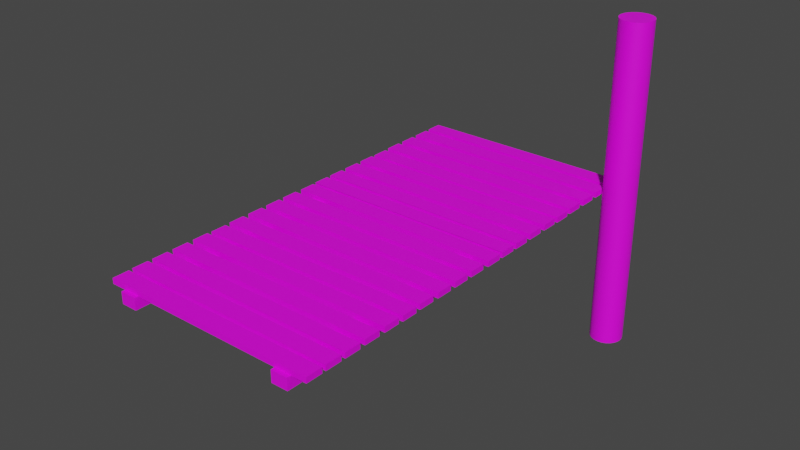 # Source: CopiaTablaMadera.blend  (saved by Blender 2.93.21; exported with 4.5.12 LTS)
import bpy
from mathutils import Matrix  # noqa: F401  (used for matrix-valued properties, if any)

bpy.ops.wm.read_factory_settings(use_empty=True)
scene = bpy.context.scene
scene.name = 'Scene'

# ---- collections
col_collection = bpy.data.collections.new('Collection'); scene.collection.children.link(col_collection)

# ---- images (referenced by path relative to the original .blend; pixels are not part of the script)
import os
ASSET_DIR = os.environ.get("B2B_ASSET_DIR", "")  # directory of the original .blend (textures are referenced by path, not embedded)
HERE = os.path.dirname(os.path.abspath(__file__))  # packed textures are extracted next to this script under _unpacked/

def load_image(name, relpath, width, height, colorspace="sRGB"):
    """Load a texture the original file referenced (path relative to the .blend, or extracted next to this script)."""
    p = next((c for c in (os.path.join(HERE, relpath), os.path.join(ASSET_DIR, relpath)) if relpath and os.path.exists(c)), "")
    if p:
        img = bpy.data.images.load(p, check_existing=True)
        img.name = name
    else:  # same state as the original file: an image datablock whose file is absent (Cycles renders it pink)
        img = bpy.data.images.new(name, width, height)
        img.source = "FILE"
        img.filepath = "//" + (relpath or name)
    img.colorspace_settings.name = colorspace
    return img
img_texturescom_woodrough0089_1_seamless_s_jpg = load_image('TexturesCom_WoodRough0089_1_seamless_S.jpg', 'TexturesCom_WoodRough0089_1_seamless_S.jpg', 1024, 1024, 'sRGB')
img_rough_wood_diff_1k_jpg = load_image('rough_wood_diff_1k.jpg', 'rough_wood_diff_1k.jpg', 1024, 1024, 'sRGB')

# ---- materials (node trees are filled in below, after node groups)
mat_madera_tablas = bpy.data.materials.new('Madera tablas')
mat_madera_tablas.use_transparent_shadow = False
mat_clavo = bpy.data.materials.new('clavo')
mat_clavo.use_transparent_shadow = False
mat_maderacolumna = bpy.data.materials.new('maderaColumna')
mat_maderacolumna.use_transparent_shadow = False

# ---- node groups
ng_auto_smooth = bpy.data.node_groups.new('Auto Smooth', 'GeometryNodeTree')
_s = ng_auto_smooth.interface.new_socket(name='Geometry', in_out='OUTPUT', socket_type='NodeSocketGeometry')
_s = ng_auto_smooth.interface.new_socket(name='Geometry', in_out='INPUT', socket_type='NodeSocketGeometry')
_s = ng_auto_smooth.interface.new_socket(name='Angle', in_out='INPUT', socket_type='NodeSocketFloat')
_s.subtype = 'ANGLE'
_s.min_value = 0.0
_s.max_value = 3.142
ng_auto_smooth.is_modifier = True
_N = ng_auto_smooth.nodes; _L = ng_auto_smooth.links
n0 = _N.new('NodeGroupOutput'); n0.name = 'Group Output'; n0.location = (480, -100)
n1 = _N.new('NodeGroupInput'); n1.name = 'Group Input'; n1.location = (-420, -300)
n2 = _N.new('NodeGroupInput'); n2.name = 'Group Input.001'; n2.location = (-60, -100)
n3 = _N.new('GeometryNodeSetShadeSmooth'); n3.name = 'Set Shade Smooth'; n3.location = (120, -100)
n3.domain = 'EDGE'
n4 = _N.new('GeometryNodeSetShadeSmooth'); n4.name = 'Set Shade Smooth.001'; n4.location = (300, -100)
n5 = _N.new('GeometryNodeInputMeshEdgeAngle'); n5.name = 'Edge Angle'; n5.location = (-420, -220)
n6 = _N.new('GeometryNodeInputEdgeSmooth'); n6.name = 'Is Edge Smooth'; n6.location = (-60, -160)
n7 = _N.new('GeometryNodeInputShadeSmooth'); n7.name = 'Is Face Smooth'; n7.location = (-240, -340)
n8 = _N.new('FunctionNodeBooleanMath'); n8.name = 'Boolean Math'; n8.location = (-60, -220)
n9 = _N.new('FunctionNodeCompare'); n9.name = 'Compare'; n9.location = (-240, -180)
n9.operation = 'LESS_EQUAL'
_L.new(n5.outputs[0], n9.inputs[0])
_L.new(n4.outputs[0], n0.inputs[0])
_L.new(n1.outputs[1], n9.inputs[1])
_L.new(n9.outputs[0], n8.inputs[0])
_L.new(n7.outputs[0], n8.inputs[1])
_L.new(n2.outputs[0], n3.inputs[0])
_L.new(n6.outputs[0], n3.inputs[1])
_L.new(n3.outputs[0], n4.inputs[0])
_L.new(n8.outputs[0], n3.inputs[2])
n0.is_active_output = True

# ---- material node trees
mat_madera_tablas.use_nodes = True; mat_madera_tablas.node_tree.nodes.clear()
_N = mat_madera_tablas.node_tree.nodes; _L = mat_madera_tablas.node_tree.links
n0 = _N.new('ShaderNodeBsdfPrincipled'); n0.name = 'Principled BSDF'; n0.location = (10, 300)
n0.distribution = 'GGX'
n0.subsurface_method = 'BURLEY'
n0.inputs[3].default_value = 1.45
n0.inputs[27].default_value = (0.0, 0.0, 0.0, 1.0)
n0.inputs[28].default_value = 1.0
n1 = _N.new('ShaderNodeOutputMaterial'); n1.name = 'Material Output'; n1.location = (300, 300)
n2 = _N.new('ShaderNodeTexImage'); n2.name = 'Image Texture'; n2.location = (-280, 280)
n2.image = img_texturescom_woodrough0089_1_seamless_s_jpg
_L.new(n0.outputs[0], n1.inputs[0])
_L.new(n2.outputs[0], n0.inputs[0])
n1.is_active_output = True
mat_clavo.use_nodes = True; mat_clavo.node_tree.nodes.clear()
_N = mat_clavo.node_tree.nodes; _L = mat_clavo.node_tree.links
n0 = _N.new('ShaderNodeBsdfPrincipled'); n0.name = 'Principled BSDF'; n0.location = (10, 300)
n0.distribution = 'GGX'
n0.subsurface_method = 'BURLEY'
n0.inputs[0].default_value = (0.04519, 0.04519, 0.04519, 1.0)
n0.inputs[3].default_value = 1.45
n0.inputs[27].default_value = (0.0, 0.0, 0.0, 1.0)
n0.inputs[28].default_value = 1.0
n1 = _N.new('ShaderNodeOutputMaterial'); n1.name = 'Material Output'; n1.location = (300, 300)
_L.new(n0.outputs[0], n1.inputs[0])
n1.is_active_output = True
mat_maderacolumna.use_nodes = True; mat_maderacolumna.node_tree.nodes.clear()
_N = mat_maderacolumna.node_tree.nodes; _L = mat_maderacolumna.node_tree.links
n0 = _N.new('ShaderNodeBsdfPrincipled'); n0.name = 'Principled BSDF'; n0.location = (10, 300)
n0.distribution = 'GGX'
n0.subsurface_method = 'BURLEY'
n0.inputs[3].default_value = 1.45
n0.inputs[27].default_value = (0.0, 0.0, 0.0, 1.0)
n0.inputs[28].default_value = 1.0
n1 = _N.new('ShaderNodeOutputMaterial'); n1.name = 'Material Output'; n1.location = (300, 300)
n2 = _N.new('ShaderNodeTexImage'); n2.name = 'Image Texture'; n2.location = (-280, 280)
n2.image = img_rough_wood_diff_1k_jpg
_L.new(n0.outputs[0], n1.inputs[0])
_L.new(n2.outputs[0], n0.inputs[0])
n1.is_active_output = True

# ---- world
world_world = bpy.data.worlds.new('World'); scene.world = world_world
world_world.use_nodes = True; world_world.node_tree.nodes.clear()
_N = world_world.node_tree.nodes; _L = world_world.node_tree.links
n0 = _N.new('ShaderNodeOutputWorld'); n0.name = 'World Output'; n0.location = (300, 300)
n1 = _N.new('ShaderNodeBackground'); n1.name = 'Background'; n1.location = (10, 300)
n1.inputs[0].default_value = (0.05088, 0.05088, 0.05088, 1.0)
_L.new(n1.outputs[0], n0.inputs[0])
n0.is_active_output = True
world_world.color = (0.05088, 0.05088, 0.05088)
world_world.use_sun_shadow = False
world_world.sun_shadow_jitter_overblur = 0.0

# ---- meshes
me_cube_013 = bpy.data.meshes.new('Cube.013')
me_cube_013.from_pydata([(-2.0, -0.15, -0.05), (-2.0, -0.15, 0.05), (-2.0, 0.15, -0.05), (-2.0, 0.15, 0.05), (2.0, -0.15, -0.05), (2.0, -0.15, 0.05), (2.0, 0.15, -0.05), (2.0, 0.15, 0.05), (-2.0, 1.429, -0.05), (-2.0, 1.429, 0.05), (-2.0, 1.729, -0.05), (-2.0, 1.729, 0.05), (2.0, 1.429, -0.05), (2.0, 1.429, 0.05), (2.0, 1.729, -0.05), (2.0, 1.729, 0.05), (1.718, -0.5904, -0.2591), (1.718, -0.5904, -0.04618), (1.418, -0.5904, -0.2591), (1.418, -0.5904, -0.04618), (1.718, 3.41, -0.2591), (1.718, 3.41, -0.04618), (1.418, 3.41, -0.2591), (1.418, 3.41, -0.04618), (-1.413, -0.5904, -0.2565), (-1.413, -0.5904, -0.04352), (-1.713, -0.5904, -0.2565), (-1.713, -0.5904, -0.04352), (-1.413, 3.41, -0.2565), (-1.413, 3.41, -0.04352), (-1.713, 3.41, -0.2565), (-1.713, 3.41, -0.04352), (-2.007, 1.826, -0.04417), (-2.007, 1.826, 0.05583), (-2.007, 2.126, -0.04417), (-2.007, 2.126, 0.05583), (1.993, 1.826, -0.04417), (1.993, 1.826, 0.05583), (1.993, 2.126, -0.04417), (1.993, 2.126, 0.05583), (-2.003, 2.239, -0.0444), (-2.003, 2.239, 0.0556), (-2.003, 2.539, -0.0444), (-2.003, 2.539, 0.0556), (1.997, 2.239, -0.0444), (1.997, 2.239, 0.0556), (1.997, 2.539, -0.0444), (1.997, 2.539, 0.0556), (-2.003, 2.95, 0.0556), (-2.003, 2.95, -0.0444), (-2.003, 2.65, 0.0556), (-2.003, 2.65, -0.0444), (1.997, 2.65, -0.0444), (1.997, 2.65, 0.0556), (1.997, 2.95, -0.0444), (1.997, 2.95, 0.0556), (-2.003, 1.043, -0.0444), (-2.003, 1.043, 0.0556), (-2.003, 1.343, -0.0444), (-2.003, 1.343, 0.0556), (1.997, 1.043, -0.0444), (1.997, 1.043, 0.0556), (1.997, 1.343, -0.0444), (1.997, 1.343, 0.0556), (-2.003, 0.6301, -0.0444), (-2.003, 0.6301, 0.0556), (-2.003, 0.9301, -0.0444), (-2.003, 0.9301, 0.0556), (1.997, 0.6301, -0.0444), (1.997, 0.6301, 0.0556), (1.997, 0.9301, -0.0444), (1.997, 0.9301, 0.0556), (-2.003, 0.2247, 0.0556), (-2.003, 0.5247, 0.0556), (1.997, 0.2247, 0.0556), (1.997, 0.5247, 0.0556), (-2.003, -0.1613, 0.0556), (-2.003, 0.1387, 0.0556), (1.997, -0.1613, 0.0556), (1.997, 0.1387, 0.0556), (-2.003, 3.051, -0.0444), (-2.003, 3.051, 0.0556), (-2.003, 3.351, -0.0444), (-2.003, 3.351, 0.0556), (1.997, 3.051, -0.0444), (1.997, 3.051, 0.0556), (1.997, 3.351, -0.0444), (1.997, 3.351, 0.0556), (-2.0, -0.5184, -0.05), (-2.0, -0.5184, 0.05), (-2.0, -0.2184, -0.05), (-2.0, -0.2184, 0.05), (2.0, -0.5184, -0.05), (2.0, -0.5184, 0.05), (2.0, -0.2184, -0.05), (2.0, -0.2184, 0.05), (-2.0, 0.2275, -0.05), (-2.0, 0.2275, 0.05), (-2.0, 0.5275, -0.05), (-2.0, 0.5275, 0.05), (2.0, 0.2275, -0.05), (2.0, 0.2275, 0.05), (2.0, 0.5275, -0.05), (2.0, 0.5275, 0.05)], [], [(0, 1, 3, 2), (2, 3, 7, 6), (6, 7, 5, 4), (4, 5, 1, 0), (2, 6, 4, 0), (7, 3, 1, 5), (8, 9, 11, 10), (10, 11, 15, 14), (14, 15, 13, 12), (12, 13, 9, 8), (10, 14, 12, 8), (15, 11, 9, 13), (16, 17, 19, 18), (18, 19, 23, 22), (22, 23, 21, 20), (20, 21, 17, 16), (18, 22, 20, 16), (23, 19, 17, 21), (24, 25, 27, 26), (26, 27, 31, 30), (30, 31, 29, 28), (28, 29, 25, 24), (26, 30, 28, 24), (31, 27, 25, 29), (32, 33, 35, 34), (34, 35, 39, 38), (38, 39, 37, 36), (36, 37, 33, 32), (34, 38, 36, 32), (39, 35, 33, 37), (40, 41, 43, 42), (42, 43, 47, 46), (46, 47, 45, 44), (44, 45, 41, 40), (42, 46, 44, 40), (47, 43, 41, 45), (51, 50, 48, 49), (49, 48, 55, 54), (54, 55, 53, 52), (52, 53, 50, 51), (49, 54, 52, 51), (55, 48, 50, 53), (56, 57, 59, 58), (58, 59, 63, 62), (62, 63, 61, 60), (60, 61, 57, 56), (58, 62, 60, 56), (63, 59, 57, 61), (64, 65, 67, 66), (66, 67, 71, 70), (70, 71, 69, 68), (68, 69, 65, 64), (66, 70, 68, 64), (71, 67, 65, 69), (75, 73, 72, 74), (79, 77, 76, 78), (80, 81, 83, 82), (82, 83, 87, 86), (86, 87, 85, 84), (84, 85, 81, 80), (82, 86, 84, 80), (87, 83, 81, 85), (88, 89, 91, 90), (90, 91, 95, 94), (94, 95, 93, 92), (92, 93, 89, 88), (90, 94, 92, 88), (95, 91, 89, 93), (96, 97, 99, 98), (98, 99, 103, 102), (102, 103, 101, 100), (100, 101, 97, 96), (98, 102, 100, 96), (103, 99, 97, 101)])
_uv = me_cube_013.uv_layers.new(name='UVMap')
_uv.uv.foreach_set('vector', [-0.2763, 0.2383, -0.2763, 0.2659, -0.3589, 0.2659, -0.3589, 0.2383, 0.6602, 0.2659, 0.6602, 0.2934, -0.4416, 0.2934, -0.4416, 0.2659, -0.3589, 0.2383, -0.3589, 0.2659, -0.4416, 0.2659, -0.4416, 0.2383, 0.6602, 0.2934, 0.6602, 0.321, -0.4416, 0.321, -0.4416, 0.2934, -0.4416, 0.4036, 0.6602, 0.4036, 0.6602, 0.4862, -0.4416, 0.4862, -0.4416, 0.321, 0.6602, 0.321, 0.6602, 0.4036, -0.4416, 0.4036, -0.2763, 0.2383, -0.2763, 0.2659, -0.3589, 0.2659, -0.3589, 0.2383, 0.6602, 0.2659, 0.6602, 0.2934, -0.4416, 0.2934, -0.4416, 0.2659, -0.3589, 0.2383, -0.3589, 0.2659, -0.4416, 0.2659, -0.4416, 0.2383, 0.6602, 0.2934, 0.6602, 0.321, -0.4416, 0.321, -0.4416, 0.2934, -0.4416, 0.4036, 0.6602, 0.4036, 0.6602, 0.4862, -0.4416, 0.4862, -0.4416, 0.321, 0.6602, 0.321, 0.6602, 0.4036, -0.4416, 0.4036, -0.2763, 0.2072, -0.2763, 0.2659, -0.3589, 0.2659, -0.3589, 0.2072, 0.6602, 0.2348, 0.6602, 0.2934, -0.4416, 0.2934, -0.4416, 0.2348, -0.3589, 0.2072, -0.3589, 0.2659, -0.4416, 0.2659, -0.4416, 0.2072, 0.6602, 0.2623, 0.6602, 0.321, -0.4416, 0.321, -0.4416, 0.2623, -0.4416, 0.4036, 0.6602, 0.4036, 0.6602, 0.4862, -0.4416, 0.4862, -0.4416, 0.321, 0.6602, 0.321, 0.6602, 0.4036, -0.4416, 0.4036, -0.2763, 0.2072, -0.2763, 0.2659, -0.3589, 0.2659, -0.3589, 0.2072, 0.6602, 0.2348, 0.6602, 0.2934, -0.4416, 0.2934, -0.4416, 0.2348, -0.3589, 0.2072, -0.3589, 0.2659, -0.4416, 0.2659, -0.4416, 0.2072, 0.6602, 0.2623, 0.6602, 0.321, -0.4416, 0.321, -0.4416, 0.2623, -0.4416, 0.4036, 0.6602, 0.4036, 0.6602, 0.4862, -0.4416, 0.4862, -0.4416, 0.321, 0.6602, 0.321, 0.6602, 0.4036, -0.4416, 0.4036, -0.2706, -0.01161, -0.2706, 0.01593, -0.3532, 0.01593, -0.3532, -0.01161, 0.6613, 0.01593, 0.6613, 0.04347, -0.4404, 0.04347, -0.4404, 0.01593, -0.3646, -0.01161, -0.3646, 0.01593, -0.4472, 0.01593, -0.4472, -0.01161, 0.659, 0.04347, 0.659, 0.07102, -0.4427, 0.07102, -0.4427, 0.04347, -0.4427, 0.1593, 0.659, 0.1593, 0.659, 0.2419, -0.4427, 0.2419, -0.4404, 0.07663, 0.6613, 0.07663, 0.6613, 0.1593, -0.4404, 0.1593, -0.3843, 0.8008, -0.3843, 0.8284, -0.4669, 0.8284, -0.4669, 0.8008, 0.6602, 0.8284, 0.6602, 0.8559, -0.4416, 0.8559, -0.4416, 0.8284, -0.2509, 0.8008, -0.2509, 0.8284, -0.3336, 0.8284, -0.3336, 0.8008, 0.6602, 0.8559, 0.6602, 0.8835, -0.4416, 0.8835, -0.4416, 0.8559, -0.4416, 0.8581, 0.6602, 0.8581, 0.6602, 0.9407, -0.4416, 0.9407, -0.4416, 0.7755, 0.6602, 0.7755, 0.6602, 0.8581, -0.4416, 0.8581, -0.4974, 0.8008, -0.4974, 0.8284, -0.58, 0.8284, -0.58, 0.8008, 0.6602, 0.8284, 0.6602, 0.8559, -0.4416, 0.8559, -0.4416, 0.8284, -0.1378, 0.8008, -0.1378, 0.8284, -0.2204, 0.8284, -0.2204, 0.8008, 0.6602, 0.8559, 0.6602, 0.8835, -0.4416, 0.8835, -0.4416, 0.8559, -0.4416, 0.745, 0.6602, 0.745, 0.6602, 0.8276, -0.4416, 0.8276, -0.4416, 0.6623, 0.6602, 0.6623, 0.6602, 0.745, -0.4416, 0.745, -0.2763, 0.4883, -0.2763, 0.5159, -0.3589, 0.5159, -0.3589, 0.4883, 0.6602, 0.5159, 0.6602, 0.5434, -0.4416, 0.5434, -0.4416, 0.5159, -0.3589, 0.4883, -0.3589, 0.5159, -0.4416, 0.5159, -0.4416, 0.4883, 0.6602, 0.5434, 0.6602, 0.571, -0.4416, 0.571, -0.4416, 0.5434, -0.4416, 0.6536, 0.6602, 0.6536, 0.6602, 0.7362, -0.4416, 0.7362, -0.4416, 0.571, 0.6602, 0.571, 0.6602, 0.6536, -0.4416, 0.6536, -0.09808, 0.2926, -0.09808, 0.3118, -0.1559, 0.3118, -0.1559, 0.2926, 0.4778, 0.3118, 0.4778, 0.3311, -0.2934, 0.3311, -0.2934, 0.3118, -0.3151, 0.2926, -0.3151, 0.3118, -0.3729, 0.3118, -0.3729, 0.2926, 0.4778, 0.3311, 0.4778, 0.3504, -0.2934, 0.3504, -0.2934, 0.3311, -0.2934, 0.4878, 0.4778, 0.4878, 0.4778, 0.5457, -0.2934, 0.5457, -0.2934, 0.43, 0.4778, 0.43, 0.4778, 0.4878, -0.2934, 0.4878, -0.2934, 0.5082, 0.4778, 0.5082, 0.4778, 0.566, -0.2934, 0.566, -0.2934, 0.5826, 0.4778, 0.5826, 0.4778, 0.6404, -0.2934, 0.6404, -0.2763, 0.2383, -0.2763, 0.2659, -0.3589, 0.2659, -0.3589, 0.2383, 0.6602, 0.2659, 0.6602, 0.2934, -0.4416, 0.2934, -0.4416, 0.2659, -0.3589, 0.2383, -0.3589, 0.2659, -0.4416, 0.2659, -0.4416, 0.2383, 0.6602, 0.2934, 0.6602, 0.321, -0.4416, 0.321, -0.4416, 0.2934, -0.4416, 0.4036, 0.6602, 0.4036, 0.6602, 0.4862, -0.4416, 0.4862, -0.4416, 0.321, 0.6602, 0.321, 0.6602, 0.4036, -0.4416, 0.4036, -0.2763, 0.2383, -0.2763, 0.2659, -0.3589, 0.2659, -0.3589, 0.2383, 0.6602, 0.2659, 0.6602, 0.2934, -0.4416, 0.2934, -0.4416, 0.2659, -0.3589, 0.2383, -0.3589, 0.2659, -0.4416, 0.2659, -0.4416, 0.2383, 0.6602, 0.2934, 0.6602, 0.321, -0.4416, 0.321, -0.4416, 0.2934, -0.4416, 0.4036, 0.6602, 0.4036, 0.6602, 0.4862, -0.4416, 0.4862, -0.4416, 0.321, 0.6602, 0.321, 0.6602, 0.4036, -0.4416, 0.4036, -0.2763, 0.2383, -0.2763, 0.2659, -0.3589, 0.2659, -0.3589, 0.2383, 0.6602, 0.2659, 0.6602, 0.2934, -0.4416, 0.2934, -0.4416, 0.2659, -0.3589, 0.2383, -0.3589, 0.2659, -0.4416, 0.2659, -0.4416, 0.2383, 0.6602, 0.2934, 0.6602, 0.321, -0.4416, 0.321, -0.4416, 0.2934, -0.4416, 0.4036, 0.6602, 0.4036, 0.6602, 0.4862, -0.4416, 0.4862, -0.4416, 0.321, 0.6602, 0.321, 0.6602, 0.4036, -0.4416, 0.4036])
me_cube_013.materials.append(mat_madera_tablas)
me_cube_013.materials.append(mat_clavo)
me_cube_013.use_remesh_fix_poles = True
me_cube_013.use_remesh_preserve_attributes = False
me_cube_013.update()
me_cube_014 = bpy.data.meshes.new('Cube.014')
me_cube_014.from_pydata([(-2.0, -0.15, -0.05), (-2.0, -0.15, 0.05), (-2.0, 0.15, -0.05), (-2.0, 0.15, 0.05), (2.0, -0.15, -0.05), (2.0, -0.15, 0.05), (2.0, 0.15, -0.05), (2.0, 0.15, 0.05), (-2.0, 1.429, -0.05), (-2.0, 1.429, 0.05), (-2.0, 1.729, -0.05), (-2.0, 1.729, 0.05), (2.0, 1.429, -0.05), (2.0, 1.429, 0.05), (2.0, 1.729, -0.05), (2.0, 1.729, 0.05), (1.718, -0.5904, -0.2591), (1.718, -0.5904, -0.04618), (1.418, -0.5904, -0.2591), (1.418, -0.5904, -0.04618), (1.718, 3.41, -0.2591), (1.718, 3.41, -0.04618), (1.418, 3.41, -0.2591), (1.418, 3.41, -0.04618), (-1.413, -0.5904, -0.2565), (-1.413, -0.5904, -0.04352), (-1.713, -0.5904, -0.2565), (-1.713, -0.5904, -0.04352), (-1.413, 3.41, -0.2565), (-1.413, 3.41, -0.04352), (-1.713, 3.41, -0.2565), (-1.713, 3.41, -0.04352), (-2.007, 1.826, -0.04417), (-2.007, 1.826, 0.05583), (-2.007, 2.126, -0.04417), (-2.007, 2.126, 0.05583), (1.993, 1.826, -0.04417), (1.993, 1.826, 0.05583), (1.993, 2.126, -0.04417), (1.993, 2.126, 0.05583), (-2.003, 2.239, -0.0444), (-2.003, 2.239, 0.0556), (-2.003, 2.539, -0.0444), (-2.003, 2.539, 0.0556), (1.997, 2.239, -0.0444), (1.997, 2.239, 0.0556), (1.997, 2.539, -0.0444), (1.997, 2.539, 0.0556), (-2.003, 2.95, 0.0556), (-2.003, 2.95, -0.0444), (-2.003, 2.65, 0.0556), (-2.003, 2.65, -0.0444), (1.997, 2.65, -0.0444), (1.997, 2.65, 0.0556), (1.997, 2.95, -0.0444), (1.997, 2.95, 0.0556), (-2.003, 1.043, -0.0444), (-2.003, 1.043, 0.0556), (-2.003, 1.343, -0.0444), (-2.003, 1.343, 0.0556), (1.997, 1.043, -0.0444), (1.997, 1.043, 0.0556), (1.997, 1.343, -0.0444), (1.997, 1.343, 0.0556), (-2.003, 0.6301, -0.0444), (-2.003, 0.6301, 0.0556), (-2.003, 0.9301, -0.0444), (-2.003, 0.9301, 0.0556), (1.997, 0.6301, -0.0444), (1.997, 0.6301, 0.0556), (1.997, 0.9301, -0.0444), (1.997, 0.9301, 0.0556), (-2.003, 0.2247, 0.0556), (-2.003, 0.5247, 0.0556), (1.997, 0.2247, 0.0556), (1.997, 0.5247, 0.0556), (-2.003, -0.1613, 0.0556), (-2.003, 0.1387, 0.0556), (1.997, -0.1613, 0.0556), (1.997, 0.1387, 0.0556), (-2.003, 3.051, -0.0444), (-2.003, 3.051, 0.0556), (-2.003, 3.351, -0.0444), (-2.003, 3.351, 0.0556), (1.997, 3.051, -0.0444), (1.997, 3.051, 0.0556), (1.997, 3.351, -0.0444), (1.997, 3.351, 0.0556), (-2.0, -0.5184, -0.05), (-2.0, -0.5184, 0.05), (-2.0, -0.2184, -0.05), (-2.0, -0.2184, 0.05), (2.0, -0.5184, -0.05), (2.0, -0.5184, 0.05), (2.0, -0.2184, -0.05), (2.0, -0.2184, 0.05), (-2.0, 0.2275, -0.05), (-2.0, 0.2275, 0.05), (-2.0, 0.5275, -0.05), (-2.0, 0.5275, 0.05), (2.0, 0.2275, -0.05), (2.0, 0.2275, 0.05), (2.0, 0.5275, -0.05), (2.0, 0.5275, 0.05)], [], [(0, 1, 3, 2), (2, 3, 7, 6), (6, 7, 5, 4), (4, 5, 1, 0), (2, 6, 4, 0), (7, 3, 1, 5), (8, 9, 11, 10), (10, 11, 15, 14), (14, 15, 13, 12), (12, 13, 9, 8), (10, 14, 12, 8), (15, 11, 9, 13), (16, 17, 19, 18), (18, 19, 23, 22), (22, 23, 21, 20), (20, 21, 17, 16), (18, 22, 20, 16), (23, 19, 17, 21), (24, 25, 27, 26), (26, 27, 31, 30), (30, 31, 29, 28), (28, 29, 25, 24), (26, 30, 28, 24), (31, 27, 25, 29), (32, 33, 35, 34), (34, 35, 39, 38), (38, 39, 37, 36), (36, 37, 33, 32), (34, 38, 36, 32), (39, 35, 33, 37), (40, 41, 43, 42), (42, 43, 47, 46), (46, 47, 45, 44), (44, 45, 41, 40), (42, 46, 44, 40), (47, 43, 41, 45), (51, 50, 48, 49), (49, 48, 55, 54), (54, 55, 53, 52), (52, 53, 50, 51), (49, 54, 52, 51), (55, 48, 50, 53), (56, 57, 59, 58), (58, 59, 63, 62), (62, 63, 61, 60), (60, 61, 57, 56), (58, 62, 60, 56), (63, 59, 57, 61), (64, 65, 67, 66), (66, 67, 71, 70), (70, 71, 69, 68), (68, 69, 65, 64), (66, 70, 68, 64), (71, 67, 65, 69), (75, 73, 72, 74), (79, 77, 76, 78), (80, 81, 83, 82), (82, 83, 87, 86), (86, 87, 85, 84), (84, 85, 81, 80), (82, 86, 84, 80), (87, 83, 81, 85), (88, 89, 91, 90), (90, 91, 95, 94), (94, 95, 93, 92), (92, 93, 89, 88), (90, 94, 92, 88), (95, 91, 89, 93), (96, 97, 99, 98), (98, 99, 103, 102), (102, 103, 101, 100), (100, 101, 97, 96), (98, 102, 100, 96), (103, 99, 97, 101)])
_uv = me_cube_014.uv_layers.new(name='UVMap')
_uv.uv.foreach_set('vector', [-0.2763, 0.2383, -0.2763, 0.2659, -0.3589, 0.2659, -0.3589, 0.2383, 0.6602, 0.2659, 0.6602, 0.2934, -0.4416, 0.2934, -0.4416, 0.2659, -0.3589, 0.2383, -0.3589, 0.2659, -0.4416, 0.2659, -0.4416, 0.2383, 0.6602, 0.2934, 0.6602, 0.321, -0.4416, 0.321, -0.4416, 0.2934, -0.4416, 0.4036, 0.6602, 0.4036, 0.6602, 0.4862, -0.4416, 0.4862, -0.4416, 0.321, 0.6602, 0.321, 0.6602, 0.4036, -0.4416, 0.4036, -0.2763, 0.2383, -0.2763, 0.2659, -0.3589, 0.2659, -0.3589, 0.2383, 0.6602, 0.2659, 0.6602, 0.2934, -0.4416, 0.2934, -0.4416, 0.2659, -0.3589, 0.2383, -0.3589, 0.2659, -0.4416, 0.2659, -0.4416, 0.2383, 0.6602, 0.2934, 0.6602, 0.321, -0.4416, 0.321, -0.4416, 0.2934, -0.4416, 0.4036, 0.6602, 0.4036, 0.6602, 0.4862, -0.4416, 0.4862, -0.4416, 0.321, 0.6602, 0.321, 0.6602, 0.4036, -0.4416, 0.4036, -0.2763, 0.2072, -0.2763, 0.2659, -0.3589, 0.2659, -0.3589, 0.2072, 0.6602, 0.2348, 0.6602, 0.2934, -0.4416, 0.2934, -0.4416, 0.2348, -0.3589, 0.2072, -0.3589, 0.2659, -0.4416, 0.2659, -0.4416, 0.2072, 0.6602, 0.2623, 0.6602, 0.321, -0.4416, 0.321, -0.4416, 0.2623, -0.4416, 0.4036, 0.6602, 0.4036, 0.6602, 0.4862, -0.4416, 0.4862, -0.4416, 0.321, 0.6602, 0.321, 0.6602, 0.4036, -0.4416, 0.4036, -0.2763, 0.2072, -0.2763, 0.2659, -0.3589, 0.2659, -0.3589, 0.2072, 0.6602, 0.2348, 0.6602, 0.2934, -0.4416, 0.2934, -0.4416, 0.2348, -0.3589, 0.2072, -0.3589, 0.2659, -0.4416, 0.2659, -0.4416, 0.2072, 0.6602, 0.2623, 0.6602, 0.321, -0.4416, 0.321, -0.4416, 0.2623, -0.4416, 0.4036, 0.6602, 0.4036, 0.6602, 0.4862, -0.4416, 0.4862, -0.4416, 0.321, 0.6602, 0.321, 0.6602, 0.4036, -0.4416, 0.4036, -0.2706, -0.01161, -0.2706, 0.01593, -0.3532, 0.01593, -0.3532, -0.01161, 0.6613, 0.01593, 0.6613, 0.04347, -0.4404, 0.04347, -0.4404, 0.01593, -0.3646, -0.01161, -0.3646, 0.01593, -0.4472, 0.01593, -0.4472, -0.01161, 0.659, 0.04347, 0.659, 0.07102, -0.4427, 0.07102, -0.4427, 0.04347, -0.4427, 0.1593, 0.659, 0.1593, 0.659, 0.2419, -0.4427, 0.2419, -0.4404, 0.07663, 0.6613, 0.07663, 0.6613, 0.1593, -0.4404, 0.1593, -0.3843, 0.8008, -0.3843, 0.8284, -0.4669, 0.8284, -0.4669, 0.8008, 0.6602, 0.8284, 0.6602, 0.8559, -0.4416, 0.8559, -0.4416, 0.8284, -0.2509, 0.8008, -0.2509, 0.8284, -0.3336, 0.8284, -0.3336, 0.8008, 0.6602, 0.8559, 0.6602, 0.8835, -0.4416, 0.8835, -0.4416, 0.8559, -0.4416, 0.8581, 0.6602, 0.8581, 0.6602, 0.9407, -0.4416, 0.9407, -0.4416, 0.7755, 0.6602, 0.7755, 0.6602, 0.8581, -0.4416, 0.8581, -0.4974, 0.8008, -0.4974, 0.8284, -0.58, 0.8284, -0.58, 0.8008, 0.6602, 0.8284, 0.6602, 0.8559, -0.4416, 0.8559, -0.4416, 0.8284, -0.1378, 0.8008, -0.1378, 0.8284, -0.2204, 0.8284, -0.2204, 0.8008, 0.6602, 0.8559, 0.6602, 0.8835, -0.4416, 0.8835, -0.4416, 0.8559, -0.4416, 0.745, 0.6602, 0.745, 0.6602, 0.8276, -0.4416, 0.8276, -0.4416, 0.6623, 0.6602, 0.6623, 0.6602, 0.745, -0.4416, 0.745, -0.2763, 0.4883, -0.2763, 0.5159, -0.3589, 0.5159, -0.3589, 0.4883, 0.6602, 0.5159, 0.6602, 0.5434, -0.4416, 0.5434, -0.4416, 0.5159, -0.3589, 0.4883, -0.3589, 0.5159, -0.4416, 0.5159, -0.4416, 0.4883, 0.6602, 0.5434, 0.6602, 0.571, -0.4416, 0.571, -0.4416, 0.5434, -0.4416, 0.6536, 0.6602, 0.6536, 0.6602, 0.7362, -0.4416, 0.7362, -0.4416, 0.571, 0.6602, 0.571, 0.6602, 0.6536, -0.4416, 0.6536, -0.09808, 0.2926, -0.09808, 0.3118, -0.1559, 0.3118, -0.1559, 0.2926, 0.4778, 0.3118, 0.4778, 0.3311, -0.2934, 0.3311, -0.2934, 0.3118, -0.3151, 0.2926, -0.3151, 0.3118, -0.3729, 0.3118, -0.3729, 0.2926, 0.4778, 0.3311, 0.4778, 0.3504, -0.2934, 0.3504, -0.2934, 0.3311, -0.2934, 0.4878, 0.4778, 0.4878, 0.4778, 0.5457, -0.2934, 0.5457, -0.2934, 0.43, 0.4778, 0.43, 0.4778, 0.4878, -0.2934, 0.4878, -0.2934, 0.5082, 0.4778, 0.5082, 0.4778, 0.566, -0.2934, 0.566, -0.2934, 0.5826, 0.4778, 0.5826, 0.4778, 0.6404, -0.2934, 0.6404, -0.2763, 0.2383, -0.2763, 0.2659, -0.3589, 0.2659, -0.3589, 0.2383, 0.6602, 0.2659, 0.6602, 0.2934, -0.4416, 0.2934, -0.4416, 0.2659, -0.3589, 0.2383, -0.3589, 0.2659, -0.4416, 0.2659, -0.4416, 0.2383, 0.6602, 0.2934, 0.6602, 0.321, -0.4416, 0.321, -0.4416, 0.2934, -0.4416, 0.4036, 0.6602, 0.4036, 0.6602, 0.4862, -0.4416, 0.4862, -0.4416, 0.321, 0.6602, 0.321, 0.6602, 0.4036, -0.4416, 0.4036, -0.2763, 0.2383, -0.2763, 0.2659, -0.3589, 0.2659, -0.3589, 0.2383, 0.6602, 0.2659, 0.6602, 0.2934, -0.4416, 0.2934, -0.4416, 0.2659, -0.3589, 0.2383, -0.3589, 0.2659, -0.4416, 0.2659, -0.4416, 0.2383, 0.6602, 0.2934, 0.6602, 0.321, -0.4416, 0.321, -0.4416, 0.2934, -0.4416, 0.4036, 0.6602, 0.4036, 0.6602, 0.4862, -0.4416, 0.4862, -0.4416, 0.321, 0.6602, 0.321, 0.6602, 0.4036, -0.4416, 0.4036, -0.2763, 0.2383, -0.2763, 0.2659, -0.3589, 0.2659, -0.3589, 0.2383, 0.6602, 0.2659, 0.6602, 0.2934, -0.4416, 0.2934, -0.4416, 0.2659, -0.3589, 0.2383, -0.3589, 0.2659, -0.4416, 0.2659, -0.4416, 0.2383, 0.6602, 0.2934, 0.6602, 0.321, -0.4416, 0.321, -0.4416, 0.2934, -0.4416, 0.4036, 0.6602, 0.4036, 0.6602, 0.4862, -0.4416, 0.4862, -0.4416, 0.321, 0.6602, 0.321, 0.6602, 0.4036, -0.4416, 0.4036])
me_cube_014.materials.append(mat_madera_tablas)
me_cube_014.materials.append(mat_clavo)
me_cube_014.use_remesh_fix_poles = True
me_cube_014.use_remesh_preserve_attributes = False
me_cube_014.update()
me_cylinder = bpy.data.meshes.new('Cylinder')
me_cylinder.from_pydata([(0.0, 0.3, -3.0), (0.0, 0.3, 3.0), (0.07765, 0.2898, -3.0), (0.07765, 0.2898, 3.0), (0.15, 0.2598, -3.0), (0.15, 0.2598, 3.0), (0.2121, 0.2121, -3.0), (0.2121, 0.2121, 3.0), (0.2598, 0.15, -3.0), (0.2598, 0.15, 3.0), (0.2898, 0.07765, -3.0), (0.2898, 0.07765, 3.0), (0.3, -1.311e-08, -3.0), (0.3, -1.311e-08, 3.0), (0.2898, -0.07765, -3.0), (0.2898, -0.07765, 3.0), (0.2598, -0.15, -3.0), (0.2598, -0.15, 3.0), (0.2121, -0.2121, -3.0), (0.2121, -0.2121, 3.0), (0.15, -0.2598, -3.0), (0.15, -0.2598, 3.0), (0.07765, -0.2898, -3.0), (0.07765, -0.2898, 3.0), (-2.623e-08, -0.3, -3.0), (-2.623e-08, -0.3, 3.0), (-0.07765, -0.2898, -3.0), (-0.07765, -0.2898, 3.0), (-0.15, -0.2598, -3.0), (-0.15, -0.2598, 3.0), (-0.2121, -0.2121, -3.0), (-0.2121, -0.2121, 3.0), (-0.2598, -0.15, -3.0), (-0.2598, -0.15, 3.0), (-0.2898, -0.07765, -3.0), (-0.2898, -0.07765, 3.0), (-0.3, 3.577e-09, -3.0), (-0.3, 3.577e-09, 3.0), (-0.2898, 0.07765, -3.0), (-0.2898, 0.07765, 3.0), (-0.2598, 0.15, -3.0), (-0.2598, 0.15, 3.0), (-0.2121, 0.2121, -3.0), (-0.2121, 0.2121, 3.0), (-0.15, 0.2598, -3.0), (-0.15, 0.2598, 3.0), (-0.07765, 0.2898, -3.0), (-0.07765, 0.2898, 3.0)], [], [(0, 1, 3, 2), (2, 3, 5, 4), (4, 5, 7, 6), (6, 7, 9, 8), (8, 9, 11, 10), (10, 11, 13, 12), (12, 13, 15, 14), (14, 15, 17, 16), (16, 17, 19, 18), (18, 19, 21, 20), (20, 21, 23, 22), (22, 23, 25, 24), (24, 25, 27, 26), (26, 27, 29, 28), (28, 29, 31, 30), (30, 31, 33, 32), (32, 33, 35, 34), (34, 35, 37, 36), (36, 37, 39, 38), (38, 39, 41, 40), (40, 41, 43, 42), (42, 43, 45, 44), (3, 1, 47, 45, 43, 41, 39, 37, 35, 33, 31, 29, 27, 25, 23, 21, 19, 17, 15, 13, 11, 9, 7, 5), (44, 45, 47, 46), (46, 47, 1, 0), (0, 2, 4, 6, 8, 10, 12, 14, 16, 18, 20, 22, 24, 26, 28, 30, 32, 34, 36, 38, 40, 42, 44, 46)])
me_cylinder.polygons.foreach_set('use_smooth', [True] * 26)
_uv = me_cylinder.uv_layers.new(name='UVMap')
_uv.uv.foreach_set('vector', [1.0, 0.0, 1.0, 1.5, 0.9583, 1.5, 0.9583, 0.0, 0.9583, 0.0, 0.9583, 1.5, 0.9167, 1.5, 0.9167, 0.0, 0.9167, 0.0, 0.9167, 1.5, 0.875, 1.5, 0.875, 0.0, 0.875, 0.0, 0.875, 1.5, 0.8333, 1.5, 0.8333, 0.0, 0.8333, 0.0, 0.8333, 1.5, 0.7917, 1.5, 0.7917, 0.0, 0.7917, 0.0, 0.7917, 1.5, 0.75, 1.5, 0.75, 0.0, 0.75, 0.0, 0.75, 1.5, 0.7083, 1.5, 0.7083, 0.0, 0.7083, 0.0, 0.7083, 1.5, 0.6667, 1.5, 0.6667, 0.0, 0.6667, 0.0, 0.6667, 1.5, 0.625, 1.5, 0.625, 0.0, 0.625, 0.0, 0.625, 1.5, 0.5833, 1.5, 0.5833, 0.0, 0.5833, 0.0, 0.5833, 1.5, 0.5417, 1.5, 0.5417, 0.0, 0.5417, 0.0, 0.5417, 1.5, 0.5, 1.5, 0.5, 0.0, 0.5, 0.0, 0.5, 1.5, 0.4583, 1.5, 0.4583, 0.0, 0.4583, 0.0, 0.4583, 1.5, 0.4167, 1.5, 0.4167, 0.0, 0.4167, 0.0, 0.4167, 1.5, 0.375, 1.5, 0.375, 0.0, 0.375, 0.0, 0.375, 1.5, 0.3333, 1.5, 0.3333, 0.0, 0.3333, 0.0, 0.3333, 1.5, 0.2917, 1.5, 0.2917, 0.0, 0.2917, 0.0, 0.2917, 1.5, 0.25, 1.5, 0.25, 0.0, 0.25, 0.0, 0.25, 1.5, 0.2083, 1.5, 0.2083, 0.0, 0.2083, 0.0, 0.2083, 1.5, 0.1667, 1.5, 0.1667, 0.0, 0.1667, 0.0, 0.1667, 1.5, 0.125, 1.5, 0.125, 0.0, 0.125, 0.0, 0.125, 1.5, 0.08333, 1.5, 0.08333, 0.0, 0.3121, 0.4818, 0.25, 0.49, 0.1879, 0.4818, 0.13, 0.4578, 0.08029, 0.4197, 0.04215, 0.37, 0.01818, 0.3121, 0.01, 0.25, 0.01818, 0.1879, 0.04215, 0.13, 0.08029, 0.08029, 0.13, 0.04215, 0.1879, 0.01818, 0.25, 0.01, 0.3121, 0.01818, 0.37, 0.04215, 0.4197, 0.08029, 0.4578, 0.13, 0.4818, 0.1879, 0.49, 0.25, 0.4818, 0.3121, 0.4578, 0.37, 0.4197, 0.4197, 0.37, 0.4578, 0.08333, 0.0, 0.08333, 1.5, 0.04167, 1.5, 0.04167, 0.0, 0.04167, 0.0, 0.04167, 1.5, -2.086e-07, 1.5, -2.086e-07, 0.0, 0.75, 0.49, 0.8121, 0.4818, 0.87, 0.4578, 0.9197, 0.4197, 0.9578, 0.37, 0.9818, 0.3121, 0.99, 0.25, 0.9818, 0.1879, 0.9578, 0.13, 0.9197, 0.08029, 0.87, 0.04215, 0.8121, 0.01818, 0.75, 0.01, 0.6879, 0.01818, 0.63, 0.04215, 0.5803, 0.08029, 0.5422, 0.13, 0.5182, 0.1879, 0.51, 0.25, 0.5182, 0.3121, 0.5422, 0.37, 0.5803, 0.4197, 0.63, 0.4578, 0.6879, 0.4818])
me_cylinder.materials.append(mat_maderacolumna)
me_cylinder.use_remesh_fix_poles = True
me_cylinder.use_remesh_preserve_attributes = False
me_cylinder.update()

# ---- objects
ob_plataforma4x4_2 = bpy.data.objects.new('plataforma4x4 2', me_cube_013)
ob_plataforma4x4 = bpy.data.objects.new('plataforma4x4', me_cube_014)
ob_columna_6x0_3 = bpy.data.objects.new('columna 6x0.3', me_cylinder)

# ---- transforms, parenting, visibility, modifiers, constraints
ob_plataforma4x4_2.location = (0.0797, -1.751, -0.1429)
ob_plataforma4x4.location = (0.0797, -5.751, -0.1429)
ob_columna_6x0_3.location = (2.379, 1.189, 0.0)
_m = ob_columna_6x0_3.modifiers.new('Auto Smooth', 'NODES')
_m.node_group = ng_auto_smooth
_gi = [s.identifier for s in ng_auto_smooth.interface.items_tree if s.item_type == 'SOCKET' and s.in_out == 'INPUT']
_m[_gi[1]] = 0.5236  # Angle

# ---- collection membership
col_collection.objects.link(ob_plataforma4x4_2)
col_collection.objects.link(ob_plataforma4x4)
col_collection.objects.link(ob_columna_6x0_3)

# ---- scene / render settings (as saved in the file)
scene.frame_start = 1; scene.frame_end = 250; scene.frame_set(0)
scene.render.engine = 'BLENDER_EEVEE_NEXT'
scene.cycles.use_denoising = False
scene.cycles.samples = 128
scene.cycles.sampling_pattern = 'TABULATED_SOBOL'
scene.cycles.use_adaptive_sampling = False
scene.cycles.use_light_tree = False
scene.view_settings.view_transform = 'Filmic'
bpy.context.view_layer.update()

# ---- added for rendering (the .blend has no active camera and no usable light): camera, sun
cam_auto = bpy.data.cameras.new('AutoCamera')
cam_auto.lens = 50.0
cam_auto.sensor_width = 36.0
cam_auto.clip_end = 1000.0
ob_auto_camera = bpy.data.objects.new('AutoCamera', cam_auto)
scene.collection.objects.link(ob_auto_camera)
ob_auto_camera.location = (10.5629, -14.5659, 8.1495)
ob_auto_camera.rotation_euler = (1.09748, -7.21219e-08, 0.694738)
scene.camera = ob_auto_camera
light_auto_sun = bpy.data.lights.new('AutoSun', 'SUN')
light_auto_sun.energy = 3.0
light_auto_sun.angle = 0.0523599
ob_auto_sun = bpy.data.objects.new('AutoSun', light_auto_sun)
scene.collection.objects.link(ob_auto_sun)
ob_auto_sun.rotation_euler = (0.872665, 0.174533, 0.523599)
bpy.context.view_layer.update()
